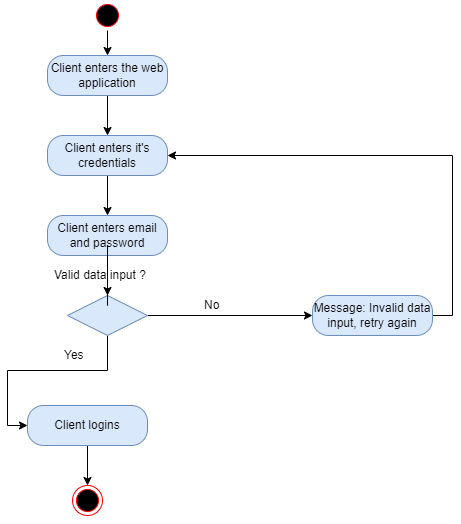

The diagram above was exported from draw.io. Its source (the exported page's mxGraphModel, read from the mxfile embedded in the PNG):
<mxGraphModel dx="868" dy="393" grid="1" gridSize="10" guides="1" tooltips="1" connect="1" arrows="1" fold="1" page="1" pageScale="1" pageWidth="850" pageHeight="1100" math="0" shadow="0">
  <root>
    <mxCell id="0" />
    <mxCell id="1" parent="0" />
    <mxCell id="4wl2t_Tls8NP2Ak2XE5Y-21" style="edgeStyle=orthogonalEdgeStyle;rounded=0;orthogonalLoop=1;jettySize=auto;html=1;exitX=0.5;exitY=1;exitDx=0;exitDy=0;entryX=0.5;entryY=0;entryDx=0;entryDy=0;" edge="1" parent="1" source="2" target="4">
      <mxGeometry relative="1" as="geometry" />
    </mxCell>
    <mxCell id="2" value="" style="ellipse;html=1;shape=startState;fillColor=#000000;strokeColor=#ff0000;" parent="1" vertex="1">
      <mxGeometry x="390" y="5" width="30" height="30" as="geometry" />
    </mxCell>
    <mxCell id="4wl2t_Tls8NP2Ak2XE5Y-23" value="" style="edgeStyle=orthogonalEdgeStyle;rounded=0;orthogonalLoop=1;jettySize=auto;html=1;" edge="1" parent="1" source="4" target="6">
      <mxGeometry relative="1" as="geometry" />
    </mxCell>
    <mxCell id="4" value="Client enters the web application" style="rounded=1;whiteSpace=wrap;html=1;arcSize=40;fillColor=#dae8fc;strokeColor=#6c8ebf;" parent="1" vertex="1">
      <mxGeometry x="345" y="60" width="120" height="40" as="geometry" />
    </mxCell>
    <mxCell id="4wl2t_Tls8NP2Ak2XE5Y-24" value="" style="edgeStyle=orthogonalEdgeStyle;rounded=0;orthogonalLoop=1;jettySize=auto;html=1;" edge="1" parent="1" source="6" target="4wl2t_Tls8NP2Ak2XE5Y-19">
      <mxGeometry relative="1" as="geometry" />
    </mxCell>
    <mxCell id="6" value="Client enters it's credentials" style="rounded=1;whiteSpace=wrap;html=1;arcSize=40;fillColor=#dae8fc;strokeColor=#6c8ebf;" parent="1" vertex="1">
      <mxGeometry x="345" y="140" width="120" height="40" as="geometry" />
    </mxCell>
    <mxCell id="8" style="edgeStyle=orthogonalEdgeStyle;rounded=0;orthogonalLoop=1;jettySize=auto;html=1;exitX=1;exitY=0.5;exitDx=0;exitDy=0;entryX=0;entryY=0.5;entryDx=0;entryDy=0;" parent="1" source="9" target="12" edge="1">
      <mxGeometry relative="1" as="geometry" />
    </mxCell>
    <mxCell id="4wl2t_Tls8NP2Ak2XE5Y-32" value="" style="edgeStyle=orthogonalEdgeStyle;rounded=0;orthogonalLoop=1;jettySize=auto;html=1;entryX=0;entryY=0.5;entryDx=0;entryDy=0;entryPerimeter=0;" edge="1" parent="1" source="9" target="16">
      <mxGeometry relative="1" as="geometry">
        <mxPoint x="305" y="320" as="targetPoint" />
      </mxGeometry>
    </mxCell>
    <mxCell id="9" value="" style="rhombus;whiteSpace=wrap;html=1;fillColor=#dae8fc;strokeColor=#6c8ebf;" parent="1" vertex="1">
      <mxGeometry x="365" y="300" width="80" height="40" as="geometry" />
    </mxCell>
    <mxCell id="11" style="edgeStyle=orthogonalEdgeStyle;rounded=0;orthogonalLoop=1;jettySize=auto;html=1;exitX=1;exitY=0.5;exitDx=0;exitDy=0;entryX=1;entryY=0.5;entryDx=0;entryDy=0;" parent="1" source="12" target="6" edge="1">
      <mxGeometry relative="1" as="geometry" />
    </mxCell>
    <mxCell id="12" value="Message: Invalid data input, retry again" style="rounded=1;whiteSpace=wrap;html=1;arcSize=40;fillColor=#dae8fc;strokeColor=#6c8ebf;" parent="1" vertex="1">
      <mxGeometry x="610" y="300" width="120" height="40" as="geometry" />
    </mxCell>
    <mxCell id="13" value="No" style="text;html=1;resizable=0;points=[];autosize=1;align=left;verticalAlign=top;spacingTop=-4;" parent="1" vertex="1">
      <mxGeometry x="500" y="300" width="30" height="20" as="geometry" />
    </mxCell>
    <mxCell id="15" value="Yes" style="text;html=1;resizable=0;points=[];autosize=1;align=left;verticalAlign=top;spacingTop=-4;" parent="1" vertex="1">
      <mxGeometry x="360" y="350" width="40" height="20" as="geometry" />
    </mxCell>
    <mxCell id="4wl2t_Tls8NP2Ak2XE5Y-34" value="" style="edgeStyle=orthogonalEdgeStyle;rounded=0;orthogonalLoop=1;jettySize=auto;html=1;" edge="1" parent="1" source="16" target="18">
      <mxGeometry relative="1" as="geometry" />
    </mxCell>
    <mxCell id="16" value="Client logins" style="rounded=1;whiteSpace=wrap;html=1;arcSize=40;fillColor=#dae8fc;strokeColor=#6c8ebf;" parent="1" vertex="1">
      <mxGeometry x="325" y="410" width="120" height="40" as="geometry" />
    </mxCell>
    <mxCell id="18" value="" style="ellipse;html=1;shape=endState;fillColor=#000000;strokeColor=#ff0000;" parent="1" vertex="1">
      <mxGeometry x="370" y="490" width="30" height="30" as="geometry" />
    </mxCell>
    <mxCell id="4wl2t_Tls8NP2Ak2XE5Y-26" value="" style="edgeStyle=orthogonalEdgeStyle;rounded=0;orthogonalLoop=1;jettySize=auto;html=1;startArrow=none;" edge="1" parent="1" source="14" target="9">
      <mxGeometry relative="1" as="geometry" />
    </mxCell>
    <mxCell id="4wl2t_Tls8NP2Ak2XE5Y-19" value="Client enters email and password" style="rounded=1;whiteSpace=wrap;html=1;arcSize=40;fillColor=#dae8fc;strokeColor=#6c8ebf;" vertex="1" parent="1">
      <mxGeometry x="345" y="220" width="120" height="40" as="geometry" />
    </mxCell>
    <mxCell id="4wl2t_Tls8NP2Ak2XE5Y-25" style="edgeStyle=orthogonalEdgeStyle;rounded=0;orthogonalLoop=1;jettySize=auto;html=1;exitX=0.5;exitY=1;exitDx=0;exitDy=0;" edge="1" parent="1" source="18" target="18">
      <mxGeometry relative="1" as="geometry" />
    </mxCell>
    <mxCell id="14" value="Valid data input ?&amp;nbsp;" style="text;html=1;resizable=0;points=[];autosize=1;align=left;verticalAlign=top;spacingTop=-4;" parent="1" vertex="1">
      <mxGeometry x="350" y="270" width="110" height="20" as="geometry" />
    </mxCell>
    <mxCell id="4wl2t_Tls8NP2Ak2XE5Y-33" value="" style="edgeStyle=orthogonalEdgeStyle;rounded=0;orthogonalLoop=1;jettySize=auto;html=1;endArrow=none;" edge="1" parent="1" source="4wl2t_Tls8NP2Ak2XE5Y-19" target="14">
      <mxGeometry relative="1" as="geometry">
        <mxPoint x="405" y="260" as="sourcePoint" />
        <mxPoint x="405" y="300" as="targetPoint" />
      </mxGeometry>
    </mxCell>
  </root>
</mxGraphModel>